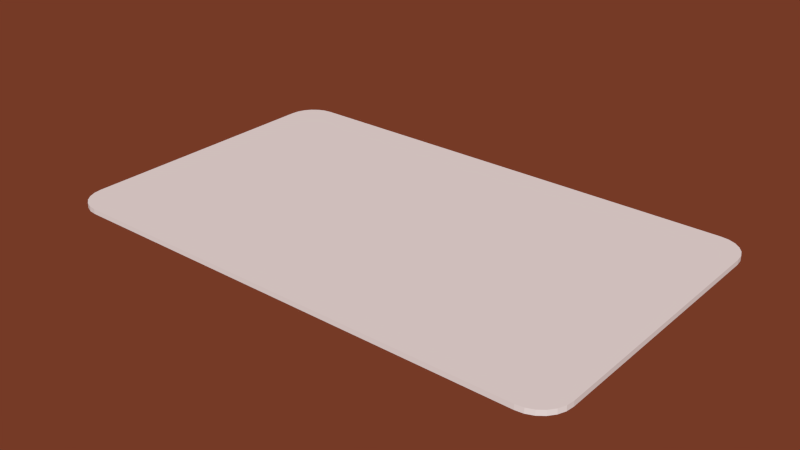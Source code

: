 # Source: cards.blend  (saved by Blender 2.76.0; exported with 4.5.12 LTS)
import bpy
from mathutils import Matrix  # noqa: F401  (used for matrix-valued properties, if any)

bpy.ops.wm.read_factory_settings(use_empty=True)
scene = bpy.context.scene
scene.name = 'Scene'

# ---- collections
col_collection_1 = bpy.data.collections.new('Collection 1'); scene.collection.children.link(col_collection_1)

# ---- materials (node trees are filled in below, after node groups)
mat_material = bpy.data.materials.new('Material')
mat_material.alpha_threshold = 0.0
mat_material.use_transparent_shadow = False
mat_material.roughness = 0.5

# ---- material node trees

# ---- world
world_world = bpy.data.worlds.new('World'); scene.world = world_world
world_world.use_nodes = True; world_world.node_tree.nodes.clear()
_N = world_world.node_tree.nodes; _L = world_world.node_tree.links
n0 = _N.new('ShaderNodeOutputWorld'); n0.name = 'World Output'; n0.location = (300, 300)
n1 = _N.new('ShaderNodeBackground'); n1.name = 'Background'; n1.location = (10, 300)
n1.inputs[0].default_value = (0.1789, 0.04182, 0.01939, 1.0)
_L.new(n1.outputs[0], n0.inputs[0])
n0.is_active_output = True
world_world.color = (0.1789, 0.04182, 0.01939)
world_world.use_sun_shadow = False
world_world.sun_shadow_jitter_overblur = 0.0
world_world.cycles.sampling_method = 'MANUAL'
world_world.cycles.sample_map_resolution = 256

# ---- meshes
me_plane = bpy.data.meshes.new('Plane')
me_plane.from_pydata([(-0.3228, 0.1591, 0.0), (-0.2867, 0.1952, 0.0), (-0.3216, 0.1685, 0.0), (-0.318, 0.1772, 0.0), (-0.3122, 0.1847, 0.0), (-0.3048, 0.1904, 0.0), (-0.2961, 0.194, 0.0), (-0.2867, -0.1952, 0.0), (-0.3228, -0.1591, 0.0), (-0.2961, -0.194, 0.0), (-0.3048, -0.1904, 0.0), (-0.3122, -0.1847, 0.0), (-0.318, -0.1772, 0.0), (-0.3216, -0.1685, 0.0), (0.2867, 0.1952, 0.0), (0.3228, 0.1591, 0.0), (0.2961, 0.194, 0.0), (0.3048, 0.1904, 0.0), (0.3122, 0.1847, 0.0), (0.318, 0.1772, 0.0), (0.3216, 0.1685, 0.0), (0.3228, -0.1591, 0.0), (0.2867, -0.1952, 0.0), (0.3216, -0.1685, 0.0), (0.318, -0.1772, 0.0), (0.3122, -0.1847, 0.0), (0.3048, -0.1904, 0.0), (0.2961, -0.194, 0.0), (5.96e-08, -0.1952, 0.0), (2.98e-08, 0.1952, 0.0), (-0.3228, 0.1591, 0.006247), (-0.2867, 0.1952, 0.006247), (-0.3216, 0.1685, 0.006247), (-0.318, 0.1772, 0.006247), (-0.3122, 0.1847, 0.006247), (-0.3048, 0.1904, 0.006247), (-0.2961, 0.194, 0.006247), (-0.2867, -0.1952, 0.006247), (-0.3228, -0.1591, 0.006247), (-0.2961, -0.194, 0.006247), (-0.3048, -0.1904, 0.006247), (-0.3122, -0.1847, 0.006247), (-0.318, -0.1772, 0.006247), (-0.3216, -0.1685, 0.006247), (0.2867, 0.1952, 0.006247), (0.3228, 0.1591, 0.006247), (0.2961, 0.194, 0.006247), (0.3048, 0.1904, 0.006247), (0.3122, 0.1847, 0.006247), (0.318, 0.1772, 0.006247), (0.3216, 0.1685, 0.006247), (0.3228, -0.1591, 0.006247), (0.2867, -0.1952, 0.006247), (0.3216, -0.1685, 0.006247), (0.318, -0.1772, 0.006247), (0.3122, -0.1847, 0.006247), (0.3048, -0.1904, 0.006247), (0.2961, -0.194, 0.006247), (5.96e-08, -0.1952, 0.006247), (2.98e-08, 0.1952, 0.006247)], [], [(1, 29, 28, 7, 9, 10, 11, 12, 13, 8, 0, 2, 3, 4, 5, 6), (29, 14, 16, 17, 18, 19, 20, 15, 21, 23, 24, 25, 26, 27, 22, 28), (31, 36, 35, 34, 33, 32, 30, 38, 43, 42, 41, 40, 39, 37, 58, 59), (59, 58, 52, 57, 56, 55, 54, 53, 51, 45, 50, 49, 48, 47, 46, 44), (12, 42, 43, 13), (19, 49, 50, 20), (11, 41, 42, 12), (18, 48, 49, 19), (10, 40, 41, 11), (17, 47, 48, 18), (9, 39, 40, 10), (16, 46, 47, 17), (7, 37, 39, 9), (1, 31, 59, 29), (14, 44, 46, 16), (22, 52, 58, 28), (6, 36, 31, 1), (28, 58, 37, 7), (27, 57, 52, 22), (5, 35, 36, 6), (29, 59, 44, 14), (26, 56, 57, 27), (4, 34, 35, 5), (25, 55, 56, 26), (3, 33, 34, 4), (24, 54, 55, 25), (2, 32, 33, 3), (23, 53, 54, 24), (0, 30, 32, 2), (21, 51, 53, 23), (8, 38, 30, 0), (15, 45, 51, 21), (13, 43, 38, 8), (20, 50, 45, 15)])
_uv = me_plane.uv_layers.new(name='UVMap')
_uv.uv.foreach_set('vector', [7.776e-05, 0.05596, 7.794e-05, 0.5, 0.6048, 0.5, 0.6048, 0.05596, 0.6029, 0.0415, 0.5973, 0.02802, 0.5884, 0.01645, 0.5768, 0.007565, 0.5633, 0.001982, 0.5489, 7.785e-05, 0.05596, 7.776e-05, 0.0415, 0.001982, 0.02802, 0.007565, 0.01645, 0.01645, 0.007565, 0.02802, 0.001982, 0.0415, 7.794e-05, 0.5, 7.776e-05, 0.944, 0.001982, 0.9585, 0.007565, 0.972, 0.01645, 0.9836, 0.02802, 0.9924, 0.0415, 0.998, 0.05596, 0.9999, 0.5489, 0.9999, 0.5633, 0.998, 0.5768, 0.9924, 0.5884, 0.9836, 0.5973, 0.972, 0.6029, 0.9585, 0.6048, 0.944, 0.6048, 0.5, 0.836, 0.6251, 0.8364, 0.6219, 0.8376, 0.6189, 0.8396, 0.6163, 0.8422, 0.6144, 0.8452, 0.6131, 0.8484, 0.6127, 0.9575, 0.6127, 0.9607, 0.6131, 0.9637, 0.6144, 0.9662, 0.6163, 0.9682, 0.6189, 0.9694, 0.6219, 0.9699, 0.6251, 0.9699, 0.7234, 0.836, 0.7234, 0.6515, 0.1917, 0.7854, 0.1917, 0.7854, 0.29, 0.785, 0.2932, 0.7837, 0.2962, 0.7818, 0.2987, 0.7792, 0.3007, 0.7762, 0.302, 0.773, 0.3024, 0.6639, 0.3024, 0.6607, 0.302, 0.6577, 0.3007, 0.6551, 0.2987, 0.6532, 0.2962, 0.6519, 0.2932, 0.6515, 0.29, 0.5768, 0.007565, 0.5768, 0.007565, 0.5633, 0.001982, 0.5633, 0.001982, 0.02802, 0.9924, 0.02802, 0.9924, 0.0415, 0.998, 0.0415, 0.998, 0.5884, 0.01645, 0.5884, 0.01645, 0.5768, 0.007565, 0.5768, 0.007565, 0.01645, 0.9836, 0.01645, 0.9836, 0.02802, 0.9924, 0.02802, 0.9924, 0.5973, 0.02802, 0.5973, 0.02802, 0.5884, 0.01645, 0.5884, 0.01645, 0.007565, 0.972, 0.007565, 0.972, 0.01645, 0.9836, 0.01645, 0.9836, 0.6029, 0.0415, 0.6029, 0.0415, 0.5973, 0.02802, 0.5973, 0.02802, 0.001982, 0.9585, 0.001982, 0.9585, 0.007565, 0.972, 0.007565, 0.972, 0.6048, 0.05596, 0.6048, 0.05596, 0.6029, 0.0415, 0.6029, 0.0415, 7.776e-05, 0.05596, 7.776e-05, 0.05596, 7.794e-05, 0.5, 7.794e-05, 0.5, 7.776e-05, 0.944, 7.776e-05, 0.944, 0.001982, 0.9585, 0.001982, 0.9585, 0.6048, 0.944, 0.6048, 0.944, 0.6048, 0.5, 0.6048, 0.5, 0.001982, 0.0415, 0.001982, 0.0415, 7.776e-05, 0.05596, 7.776e-05, 0.05596, 0.6048, 0.5, 0.6048, 0.5, 0.6048, 0.05596, 0.6048, 0.05596, 0.6029, 0.9585, 0.6029, 0.9585, 0.6048, 0.944, 0.6048, 0.944, 0.007565, 0.02802, 0.007565, 0.02802, 0.001982, 0.0415, 0.001982, 0.0415, 7.794e-05, 0.5, 7.794e-05, 0.5, 7.776e-05, 0.944, 7.776e-05, 0.944, 0.5973, 0.972, 0.5973, 0.972, 0.6029, 0.9585, 0.6029, 0.9585, 0.01645, 0.01645, 0.01645, 0.01645, 0.007565, 0.02802, 0.007565, 0.02802, 0.5884, 0.9836, 0.5884, 0.9836, 0.5973, 0.972, 0.5973, 0.972, 0.02802, 0.007565, 0.02802, 0.007565, 0.01645, 0.01645, 0.01645, 0.01645, 0.5768, 0.9924, 0.5768, 0.9924, 0.5884, 0.9836, 0.5884, 0.9836, 0.0415, 0.001982, 0.0415, 0.001982, 0.02802, 0.007565, 0.02802, 0.007565, 0.5633, 0.998, 0.5633, 0.998, 0.5768, 0.9924, 0.5768, 0.9924, 0.05596, 7.776e-05, 0.05596, 7.776e-05, 0.0415, 0.001982, 0.0415, 0.001982, 0.5489, 0.9999, 0.5489, 0.9999, 0.5633, 0.998, 0.5633, 0.998, 0.5489, 7.785e-05, 0.5489, 7.785e-05, 0.05596, 7.776e-05, 0.05596, 7.776e-05, 0.05596, 0.9999, 0.05596, 0.9999, 0.5489, 0.9999, 0.5489, 0.9999, 0.5633, 0.001982, 0.5633, 0.001982, 0.5489, 7.785e-05, 0.5489, 7.785e-05, 0.0415, 0.998, 0.0415, 0.998, 0.05596, 0.9999, 0.05596, 0.9999])
me_plane.materials.append(mat_material)
me_plane.use_remesh_preserve_volume = False
me_plane.use_remesh_preserve_attributes = False
me_plane.use_mirror_vertex_groups = False
me_plane.update()

# ---- objects
ob_card = bpy.data.objects.new('Card', me_plane)

# ---- transforms, parenting, visibility, modifiers, constraints
ob_card.location = (0.0, 0.0, 0.0)
ob_card.color = (0.06618, 0.1094, 1.0, 1.0)
ob_card.lineart.crease_threshold = 0.0

# ---- collection membership
col_collection_1.objects.link(ob_card)

# ---- scene / render settings (as saved in the file)
scene.frame_start = 1; scene.frame_end = 250; scene.frame_set(1)
scene.render.engine = 'BLENDER_EEVEE_NEXT'
scene.render.resolution_percentage = 50
scene.render.dither_intensity = 0.0
scene.cycles.use_denoising = False
scene.cycles.samples = 10
scene.cycles.sampling_pattern = 'TABULATED_SOBOL'
scene.cycles.light_sampling_threshold = 0.0
scene.cycles.use_adaptive_sampling = False
scene.cycles.use_light_tree = False
scene.cycles.blur_glossy = 0.0
scene.cycles.pixel_filter_type = 'GAUSSIAN'
scene.cycles.sample_clamp_indirect = 0.0
scene.view_settings.view_transform = 'Standard'
bpy.context.view_layer.update()

# ---- added for rendering (the .blend has no active camera and no usable light): camera, sun
cam_auto = bpy.data.cameras.new('AutoCamera')
cam_auto.lens = 50.0
cam_auto.sensor_width = 36.0
cam_auto.clip_end = 1000.0
ob_auto_camera = bpy.data.objects.new('AutoCamera', cam_auto)
scene.collection.objects.link(ob_auto_camera)
ob_auto_camera.location = (0.698094, -0.837713, 0.561598)
ob_auto_camera.rotation_euler = (1.09748, -7.21219e-08, 0.694738)
scene.camera = ob_auto_camera
light_auto_sun = bpy.data.lights.new('AutoSun', 'SUN')
light_auto_sun.energy = 3.0
light_auto_sun.angle = 0.0523599
ob_auto_sun = bpy.data.objects.new('AutoSun', light_auto_sun)
scene.collection.objects.link(ob_auto_sun)
ob_auto_sun.rotation_euler = (0.872665, 0.174533, 0.523599)
bpy.context.view_layer.update()

